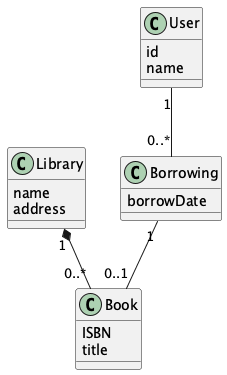

The diagram above was rendered by PlantUML. Its source (embedded in the PNG):
@startuml

class Library {
  name
  address
}

class Book {
  ISBN
  title
}

class User {
  id
  name
}

class Borrowing {
  borrowDate
}

Library "1" *-- "0..*" Book

User "1" -- "0..*" Borrowing
Borrowing "1" -- "0..1" Book

@enduml